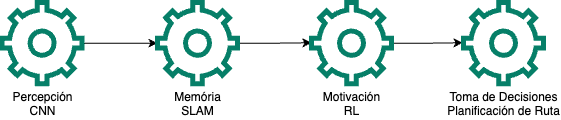

The diagram above was exported from draw.io. Its source (the exported page's mxGraphModel, read from the mxfile embedded in the PNG):
<mxGraphModel dx="1114" dy="793" grid="1" gridSize="10" guides="1" tooltips="1" connect="1" arrows="1" fold="1" page="1" pageScale="1" pageWidth="850" pageHeight="1100" math="0" shadow="0">
  <root>
    <mxCell id="0" />
    <mxCell id="1" parent="0" />
    <mxCell id="R-hyTeduzRy_ssGwR7Nf-27" style="edgeStyle=orthogonalEdgeStyle;rounded=0;orthogonalLoop=1;jettySize=auto;html=1;" edge="1" parent="1" source="R-hyTeduzRy_ssGwR7Nf-28" target="R-hyTeduzRy_ssGwR7Nf-30">
      <mxGeometry relative="1" as="geometry" />
    </mxCell>
    <mxCell id="R-hyTeduzRy_ssGwR7Nf-28" value="Percepción&lt;br&gt;CNN" style="html=1;verticalLabelPosition=bottom;align=center;labelBackgroundColor=#ffffff;verticalAlign=top;strokeWidth=5;shadow=0;dashed=0;shape=mxgraph.ios7.icons.settings;strokeColor=#067F68;" vertex="1" parent="1">
      <mxGeometry x="8.600000000000023" y="960" width="80" height="81.3" as="geometry" />
    </mxCell>
    <mxCell id="R-hyTeduzRy_ssGwR7Nf-29" style="edgeStyle=orthogonalEdgeStyle;rounded=0;orthogonalLoop=1;jettySize=auto;html=1;entryX=-0.001;entryY=0.495;entryDx=0;entryDy=0;entryPerimeter=0;" edge="1" parent="1" source="R-hyTeduzRy_ssGwR7Nf-30" target="R-hyTeduzRy_ssGwR7Nf-32">
      <mxGeometry relative="1" as="geometry" />
    </mxCell>
    <mxCell id="R-hyTeduzRy_ssGwR7Nf-30" value="Memória&lt;br&gt;SLAM" style="html=1;verticalLabelPosition=bottom;align=center;labelBackgroundColor=#ffffff;verticalAlign=top;strokeWidth=5;shadow=0;dashed=0;shape=mxgraph.ios7.icons.settings;strokeColor=#067F68;" vertex="1" parent="1">
      <mxGeometry x="164.00000000000003" y="960" width="80" height="81.3" as="geometry" />
    </mxCell>
    <mxCell id="R-hyTeduzRy_ssGwR7Nf-31" style="edgeStyle=orthogonalEdgeStyle;rounded=0;orthogonalLoop=1;jettySize=auto;html=1;entryX=-0.013;entryY=0.495;entryDx=0;entryDy=0;entryPerimeter=0;" edge="1" parent="1" source="R-hyTeduzRy_ssGwR7Nf-32" target="R-hyTeduzRy_ssGwR7Nf-33">
      <mxGeometry relative="1" as="geometry" />
    </mxCell>
    <mxCell id="R-hyTeduzRy_ssGwR7Nf-32" value="Motivación&lt;br&gt;RL" style="html=1;verticalLabelPosition=bottom;align=center;labelBackgroundColor=#ffffff;verticalAlign=top;strokeWidth=5;shadow=0;dashed=0;shape=mxgraph.ios7.icons.settings;strokeColor=#067F68;" vertex="1" parent="1">
      <mxGeometry x="318" y="960" width="80" height="81.3" as="geometry" />
    </mxCell>
    <mxCell id="R-hyTeduzRy_ssGwR7Nf-33" value="Toma de Decisiones&lt;br&gt;Planificación de Ruta" style="html=1;verticalLabelPosition=bottom;align=center;labelBackgroundColor=#ffffff;verticalAlign=top;strokeWidth=5;shadow=0;dashed=0;shape=mxgraph.ios7.icons.settings;strokeColor=#067F68;" vertex="1" parent="1">
      <mxGeometry x="470" y="960" width="80" height="81.3" as="geometry" />
    </mxCell>
  </root>
</mxGraphModel>